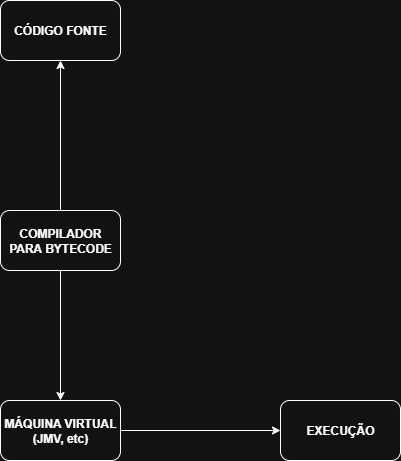

The diagram above was exported from draw.io. Its source (the exported page's mxGraphModel, read from the mxfile embedded in the PNG):
<mxGraphModel dx="1034" dy="540" grid="1" gridSize="10" guides="1" tooltips="1" connect="1" arrows="1" fold="1" page="1" pageScale="1" pageWidth="827" pageHeight="1169" background="none" math="0" shadow="0">
  <root>
    <mxCell id="0" />
    <mxCell id="1" parent="0" />
    <mxCell id="lP1u-IfkS6zXlSgYSqiu-1" value="&lt;b&gt;CÓDIGO FONTE&lt;/b&gt;" style="rounded=1;whiteSpace=wrap;html=1;" vertex="1" parent="1">
      <mxGeometry x="100" y="40" width="120" height="60" as="geometry" />
    </mxCell>
    <mxCell id="lP1u-IfkS6zXlSgYSqiu-2" value="" style="endArrow=classic;html=1;rounded=0;exitX=0.5;exitY=0;exitDx=0;exitDy=0;" edge="1" parent="1" source="lP1u-IfkS6zXlSgYSqiu-3">
      <mxGeometry width="50" height="50" relative="1" as="geometry">
        <mxPoint x="169.5" y="250" as="sourcePoint" />
        <mxPoint x="160" y="100" as="targetPoint" />
        <Array as="points">
          <mxPoint x="160" y="100" />
        </Array>
      </mxGeometry>
    </mxCell>
    <mxCell id="lP1u-IfkS6zXlSgYSqiu-3" value="&lt;b&gt;COMPILADOR PARA BYTECODE&lt;/b&gt;" style="rounded=1;whiteSpace=wrap;html=1;" vertex="1" parent="1">
      <mxGeometry x="100" y="250" width="120" height="60" as="geometry" />
    </mxCell>
    <mxCell id="lP1u-IfkS6zXlSgYSqiu-4" value="&lt;b&gt;MÁQUINA VIRTUAL (JMV, etc)&lt;/b&gt;" style="rounded=1;whiteSpace=wrap;html=1;" vertex="1" parent="1">
      <mxGeometry x="100" y="440" width="120" height="60" as="geometry" />
    </mxCell>
    <mxCell id="lP1u-IfkS6zXlSgYSqiu-6" value="" style="endArrow=classic;html=1;rounded=0;exitX=0.5;exitY=1;exitDx=0;exitDy=0;" edge="1" parent="1" source="lP1u-IfkS6zXlSgYSqiu-3" target="lP1u-IfkS6zXlSgYSqiu-4">
      <mxGeometry width="50" height="50" relative="1" as="geometry">
        <mxPoint x="390" y="310" as="sourcePoint" />
        <mxPoint x="440" y="260" as="targetPoint" />
      </mxGeometry>
    </mxCell>
    <mxCell id="lP1u-IfkS6zXlSgYSqiu-9" value="&lt;b&gt;EXECUÇÃO&lt;/b&gt;" style="rounded=1;whiteSpace=wrap;html=1;" vertex="1" parent="1">
      <mxGeometry x="380" y="440" width="120" height="60" as="geometry" />
    </mxCell>
    <mxCell id="lP1u-IfkS6zXlSgYSqiu-10" value="" style="endArrow=classic;html=1;rounded=0;exitX=1;exitY=0.5;exitDx=0;exitDy=0;entryX=0;entryY=0.5;entryDx=0;entryDy=0;" edge="1" parent="1" source="lP1u-IfkS6zXlSgYSqiu-4" target="lP1u-IfkS6zXlSgYSqiu-9">
      <mxGeometry width="50" height="50" relative="1" as="geometry">
        <mxPoint x="390" y="310" as="sourcePoint" />
        <mxPoint x="440" y="260" as="targetPoint" />
      </mxGeometry>
    </mxCell>
  </root>
</mxGraphModel>